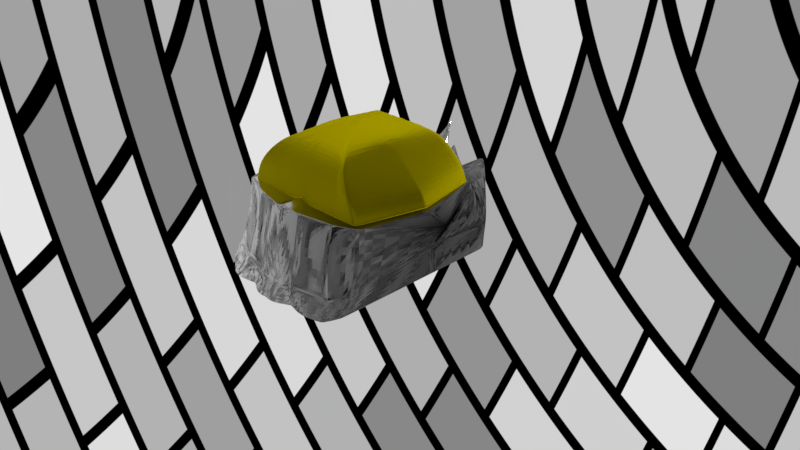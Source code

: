 # Source: warrior2.blend  (saved by Blender 2.79.0; exported with 4.5.12 LTS)
import bpy
from mathutils import Matrix  # noqa: F401  (used for matrix-valued properties, if any)

bpy.ops.wm.read_factory_settings(use_empty=True)
scene = bpy.context.scene
scene.name = 'Scene'

# ---- collections
col_collection_1 = bpy.data.collections.new('Collection 1'); scene.collection.children.link(col_collection_1)

# ---- materials (node trees are filled in below, after node groups)
mat_secondary = bpy.data.materials.new('Secondary')
mat_secondary.alpha_threshold = 0.0
mat_secondary.diffuse_color = (0.09084, 0.09084, 0.09084, 1.0)
mat_secondary.roughness = 0.5
mat_secondary.line_color = (0.0, 0.0, 0.0, 1.0)
mat_iron = bpy.data.materials.new('Iron')
mat_iron.alpha_threshold = 0.0
mat_iron.diffuse_color = (0.2604, 0.2841, 0.3108, 1.0)
mat_iron.roughness = 0.5

# ---- material node trees
mat_secondary.use_nodes = True; mat_secondary.node_tree.nodes.clear()
_N = mat_secondary.node_tree.nodes; _L = mat_secondary.node_tree.links
n0 = _N.new('ShaderNodeOutputMaterial'); n0.name = 'Material Output'; n0.location = (300, 300)
n1 = _N.new('ShaderNodeBsdfAnisotropic'); n1.name = 'Anisotropic BSDF'; n1.location = (100, 200)
n1.distribution = 'GGX'
n1.inputs[1].default_value = 0.4472
n1.inputs[2].default_value = 0.5
n2 = _N.new('ShaderNodeBsdfSheen'); n2.name = 'Velvet BSDF'; n2.location = (10, 300)
n2.distribution = 'ASHIKHMIN'
n2.inputs[0].default_value = (0.8, 0.6684, 0.0, 1.0)
n2.inputs[1].default_value = 1.0
_L.new(n1.outputs[0], n0.inputs[1])
_L.new(n2.outputs[0], n0.inputs[0])
n0.is_active_output = True
mat_iron.use_nodes = True; mat_iron.node_tree.nodes.clear()
_N = mat_iron.node_tree.nodes; _L = mat_iron.node_tree.links
n0 = _N.new('ShaderNodeOutputMaterial'); n0.name = 'Material Output'; n0.location = (300, 300)
n1 = _N.new('ShaderNodeBsdfAnisotropic'); n1.name = 'Anisotropic BSDF'; n1.location = (10, 300)
n1.distribution = 'GGX'
n1.inputs[1].default_value = 0.08944
n1.inputs[2].default_value = 0.5
n2 = _N.new('ShaderNodeTexGradient'); n2.name = 'Gradient Texture'; n2.location = (-180, 300)
_L.new(n1.outputs[0], n0.inputs[0])
_L.new(n2.outputs[0], n1.inputs[0])
n0.is_active_output = True

# ---- world
world_world = bpy.data.worlds.new('World'); scene.world = world_world
world_world.use_nodes = True; world_world.node_tree.nodes.clear()
_N = world_world.node_tree.nodes; _L = world_world.node_tree.links
n0 = _N.new('ShaderNodeOutputWorld'); n0.name = 'World Output'; n0.location = (300, 300)
n1 = _N.new('ShaderNodeBackground'); n1.name = 'Background'; n1.location = (10, 300)
n2 = _N.new('ShaderNodeTexBrick'); n2.name = 'Brick Texture'; n2.location = (-190, 300)
_L.new(n1.outputs[0], n0.inputs[0])
_L.new(n2.outputs[0], n1.inputs[0])
n0.is_active_output = True
world_world.color = (0.05088, 0.05088, 0.05088)
world_world.use_sun_shadow = False
world_world.sun_shadow_jitter_overblur = 0.0
world_world.cycles.sampling_method = 'MANUAL'

# ---- cameras
cam_camera = bpy.data.cameras.new('Camera')
cam_camera.clip_end = 100.0
cam_camera.lens = 35.0
cam_camera.sensor_width = 32.0
cam_camera.sensor_height = 18.0
cam_camera.ortho_scale = 7.314
cam_camera.dof.focus_distance = 0.0

# ---- lights
light_lamp = bpy.data.lights.new('Lamp', 'POINT')
light_lamp.transmission_factor = 0.0
light_lamp.cutoff_distance = 30.0
light_lamp.energy = 100.0
light_lamp.shadow_buffer_clip_start = 1.001
light_lamp.shadow_soft_size = 0.1
light_lamp.shadow_maximum_resolution = 0.006
light_lamp.use_absolute_resolution = True

# ---- meshes
me_cube_001 = bpy.data.meshes.new('Cube.001')
me_cube_001.from_pydata([(1.336, 0.2197, 0.3012), (1.336, 0.2197, -0.3634), (1.336, -0.29, 0.3012), (1.336, -0.29, -0.3634), (0.9981, -1.0, -0.8571), (0.8881, -1.0, 1.143), (0.9981, 1.0, -0.8571), (0.9201, 1.0, 1.143), (0.0, 1.0, -0.8571), (0.0, 1.0, 1.143), (0.0, -1.0, -0.8571), (0.0, -1.0, 1.143), (1.845, -0.29, -0.3634), (1.845, -0.29, 0.3012), (1.845, 0.2197, -0.3634), (1.845, 0.2197, 0.3012), (-1.755, 0.2738, 0.3012), (-1.585, 0.2738, 0.3012), (-1.585, 0.2738, -0.3634), (-1.755, 0.2738, -0.3634), (-0.9981, -1.0, -0.8571), (-0.8881, -1.0, 1.143), (-0.9981, 1.0, -0.8571), (-0.9201, 1.0, 1.143), (-1.925, -0.03515, 0.3012), (-1.415, -0.03515, -0.3634), (-1.415, -0.03515, 0.3012), (-1.925, -0.03515, -0.3634), (1.845, -0.03515, -0.3634), (1.336, -0.03515, 0.3012), (1.336, -0.03515, -0.3634), (1.845, -0.03515, 0.3012), (1.676, 0.2738, -0.3634), (1.506, 0.2738, -0.3634), (1.506, 0.2738, 0.3012), (1.676, 0.2738, 0.3012), (1.506, -0.3441, -0.3634), (1.676, -0.3441, -0.3634), (1.676, -0.3441, 0.3012), (1.506, -0.3441, 0.3012), (1.676, -0.03515, -0.3634), (1.506, -0.03515, -0.3634), (1.676, -0.03515, 0.3012), (1.506, -0.03515, 0.3012), (-1.925, 0.2197, 0.3012), (-1.925, 0.2197, -0.3634), (-1.925, -0.29, 0.3012), (-1.925, -0.29, -0.3634), (-1.415, -0.29, -0.3634), (-1.415, -0.29, 0.3012), (-1.415, 0.2197, -0.3634), (-1.415, 0.2197, 0.3012), (-1.585, -0.3441, -0.3634), (-1.755, -0.3441, -0.3634), (-1.755, -0.3441, 0.3012), (-1.585, -0.3441, 0.3012), (-1.755, -0.03515, -0.3634), (-1.585, -0.03515, -0.3634), (-1.755, -0.03515, 0.3012), (-1.585, -0.03515, 0.3012)], [], [(36, 39, 2, 3), (8, 9, 7, 6), (6, 7, 5, 4), (28, 31, 13, 12), (8, 6, 4, 10), (32, 35, 15, 14), (7, 9, 11, 5), (40, 28, 12, 37), (4, 5, 11, 10), (30, 29, 0, 1), (18, 19, 56, 57), (8, 22, 23, 9), (22, 20, 21, 23), (45, 44, 24, 27), (8, 10, 20, 22), (25, 26, 51, 50), (23, 21, 11, 9), (50, 18, 57, 25), (20, 10, 11, 21), (50, 51, 17, 18), (18, 17, 16, 19), (3, 2, 29, 30), (32, 14, 28, 40), (14, 15, 31, 28), (1, 33, 41, 30), (33, 32, 40, 41), (30, 41, 36, 3), (41, 40, 37, 36), (1, 0, 34, 33), (33, 34, 35, 32), (12, 13, 38, 37), (37, 38, 39, 36), (42, 38, 13, 31), (43, 34, 0, 29), (39, 43, 29, 2), (34, 43, 42, 35), (35, 42, 31, 15), (48, 49, 26, 25), (27, 24, 46, 47), (25, 57, 52, 48), (19, 16, 44, 45), (57, 56, 53, 52), (56, 27, 47, 53), (19, 45, 27, 56), (52, 55, 49, 48), (47, 46, 54, 53), (53, 54, 55, 52), (58, 54, 46, 24), (59, 55, 54, 58), (59, 17, 51, 26), (55, 59, 26, 49), (17, 59, 58, 16), (16, 58, 24, 44), (38, 42, 43, 39)])
me_cube_001.use_remesh_preserve_volume = False
me_cube_001.use_remesh_preserve_attributes = False
me_cube_001.use_mirror_vertex_groups = False
me_cube_001.update()
me_cube_003 = bpy.data.meshes.new('Cube.003')
me_cube_003.from_pydata([(0.9819, 1.169, -5.309), (1.014, -1.002, -5.066), (0.9132, 0.8951, 0.6337), (0.8689, -0.8906, 0.5762), (0.8523, 0.8574, 0.6337), (0.8523, -0.847, 0.6337), (0.805, -0.8284, 1.722), (0.6971, -0.786, 2.754), (0.5569, -0.7332, 3.836), (0.3887, -0.5932, 4.598), (0.805, 0.8549, 1.722), (0.6971, 0.8472, 2.754), (0.5569, 0.7674, 3.836), (0.449, 0.6068, 4.5), (0.7237, 1.352, -5.691), (0.5759, 1.403, -5.691), (0.4625, -1.012, -1.198), (0.3027, -1.02, -1.247), (0.5238, 1.032, 0.6337), (0.3335, 1.067, 0.6337), (0.5954, -1.069, 0.6337), (0.4544, -1.145, 0.6337), (0.4464, 0.8574, 0.6337), (0.2842, 0.8574, 0.6337), (0.4464, -0.847, 0.6337), (0.2842, -0.847, 0.6337), (0.2807, 0.8468, 1.881), (0.4409, 0.8468, 1.881), (0.2723, 0.8217, 2.712), (0.4278, 0.8217, 2.712), (0.2502, 0.7555, 3.795), (0.3931, 0.7555, 3.795), (0.2001, 0.6052, 4.625), (0.3144, 0.6052, 4.625), (0.4409, -0.8365, 1.881), (0.2807, -0.8365, 1.881), (0.3997, -0.8114, 2.712), (0.2723, -0.8114, 2.712), (0.3321, -0.7451, 3.778), (0.2502, -0.7451, 3.795), (0.2512, -0.5948, 4.625), (0.2001, -0.5948, 4.625), (1.165, 0.00684, -4.26), (1.403, 0.06968, 0.2132), (1.027, 0.005168, 0.6337), (0.9587, 0.01328, 1.722), (0.8028, 0.03061, 2.754), (0.6001, 0.01713, 3.836), (0.4764, 0.009119, 4.678), (0.5312, -0.0132, -3.805), (0.1947, -0.02617, -4.172), (0.1107, -0.8318, 0.9174), (0.1038, 0.8574, 0.6337), (0.1574, -1.181, 0.2839), (0.1218, 1.114, 0.6337), (0.09345, -1.01, -4.282), (0.1404, 1.459, -5.691), (0.07108, -0.006272, -5.578), (0.07307, -0.5948, 4.625), (0.09136, -0.7451, 3.795), (0.09943, -0.8114, 2.712), (0.1025, -0.8365, 1.881), (0.07307, 0.6052, 4.625), (0.09136, 0.7555, 3.795), (0.09943, 0.8217, 2.712), (0.1025, 0.8468, 1.881), (0.9679, 1.037, -3.984), (1.103, -0.92, -2.264), (0.6151, 1.2, -4.539), (0.431, 1.239, -4.544), (0.4625, -1.411, 1.154), (0.2211, -0.984, -0.4583), (1.152, 0.04353, -2.125), (0.1373, 1.291, -4.554), (0.1015, -1.054, -3.682), (0.1916, 0.8468, 1.881), (0.1859, 0.8217, 2.712), (0.1708, 0.7555, 3.795), (0.1366, 0.6052, 4.625), (0.2039, -0.889, 0.926), (0.1859, -0.8114, 2.712), (0.1916, -0.8365, 1.881), (0.194, 0.8574, 0.6337), (0.2922, -1.201, 2.009), (0.2276, 1.091, 0.6337), (0.1807, -1.031, -2.223), (0.3302, 1.343, -5.691), (0.1329, -0.01622, -4.875), (0.1366, -0.5948, 4.625), (0.1708, -0.7451, 3.795), (0.1493, -1.061, -1.673), (0.2751, 1.278, -4.565), (0.8612, -0.8704, 0.6392), (0.8849, 0.8776, 0.6374), (0.4879, 0.9508, 0.6374), (0.3106, 0.9698, 0.6374), (0.3753, -1.006, 0.6374), (0.5262, -0.9659, 0.6374), (1.12, 0.03972, 0.6374), (0.1134, 0.9948, 0.6374), (0.212, 0.9823, 0.6374), (0.2487, -1.025, 0.6105), (0.9405, 0.9241, -1.734), (0.9477, -0.9053, -0.6894), (0.5334, 1.153, -1.997), (0.3373, 1.2, -2.012), (0.1447, 1.223, -1.984), (0.529, -1.006, 0.1954), (0.3377, -1.064, 0.08769), (1.237, 0.04887, -1.152), (0.1295, -1.118, -1.699), (0.2412, 1.193, -1.976), (0.2207, -1.131, 0.1682), (-0.9819, 1.169, -5.309), (-1.014, -1.002, -5.066), (-0.9132, 0.8951, 0.6337), (-0.8689, -0.8906, 0.5762), (-0.8523, 0.8574, 0.6337), (-0.8523, -0.847, 0.6337), (-0.001608, 0.007983, 5.399), (-0.805, -0.8284, 1.722), (-0.6971, -0.786, 2.754), (-0.5569, -0.7332, 3.836), (-0.3887, -0.5932, 4.598), (-0.805, 0.8549, 1.722), (-0.6971, 0.8472, 2.754), (-0.5569, 0.7674, 3.836), (-0.449, 0.6068, 4.5), (-0.8347, 1.313, -5.691), (-0.5759, 1.403, -5.691), (-0.5825, -1.007, -1.16), (-0.3027, -1.02, -1.247), (-0.6668, 1.005, 0.6337), (-0.3335, 1.067, 0.6337), (-0.7013, -1.012, 0.6337), (-0.4544, -1.145, 0.6337), (-0.5683, 0.8574, 0.6337), (-0.2842, 0.8574, 0.6337), (-0.5683, -0.847, 0.6337), (-0.2842, -0.847, 0.6337), (-0.2807, 0.8468, 1.881), (-0.5612, 0.8468, 1.881), (-0.2723, 0.8217, 2.712), (-0.5445, 0.8217, 2.712), (-0.2502, 0.7555, 3.795), (-0.5003, 0.7555, 3.795), (-0.2001, 0.6052, 4.625), (-0.4001, 0.6052, 4.625), (-0.5612, -0.8365, 1.881), (-0.2807, -0.8365, 1.881), (-0.4953, -0.8114, 2.712), (-0.2723, -0.8114, 2.712), (-0.3935, -0.7451, 3.765), (-0.2502, -0.7451, 3.795), (-0.2895, -0.5948, 4.625), (-0.2001, -0.5948, 4.625), (-1.165, 0.00684, -4.26), (-1.403, 0.06968, 0.2132), (-1.027, 0.005168, 0.6337), (-0.9587, 0.01328, 1.722), (-0.8028, 0.03061, 2.754), (-0.6001, 0.01713, 3.836), (-0.4764, 0.009119, 4.678), (-0.7839, -0.003468, -3.529), (-0.1947, -0.02617, -4.172), (-0.09428, -0.8359, 0.897), (-0.1038, 0.8574, 0.6337), (0.0, 1.439, -5.691), (0.0, -1.147, -6.605), (0.0, 1.141, 0.9448), (0.0, -1.458, 3.045), (0.0, 0.8574, 0.9448), (0.0, -0.847, 0.9448), (-0.1574, -1.181, 0.2839), (-0.1218, 1.114, 0.6337), (-0.09345, -1.01, -4.282), (-0.1404, 1.459, -5.691), (0.0, 0.8468, 1.881), (0.0, 0.8217, 2.712), (0.0, 0.7555, 3.795), (0.0, 0.6052, 4.625), (0.0, -0.8365, 1.881), (0.0, -0.8114, 2.712), (0.0, -0.7451, 3.795), (-0.07108, -0.006272, -5.578), (0.0, -0.5948, 4.625), (-0.07307, -0.5948, 4.625), (-0.09136, -0.7451, 3.795), (-0.09943, -0.8114, 2.712), (-0.1025, -0.8365, 1.881), (-0.07307, 0.6052, 4.625), (-0.09136, 0.7555, 3.795), (-0.09943, 0.8217, 2.712), (-0.1025, 0.8468, 1.881), (0.0, 0.005169, -6.387), (-0.9679, 1.037, -3.984), (-1.103, -0.92, -2.264), (-0.7534, 1.171, -4.534), (-0.431, 1.239, -4.544), (0.0, 1.282, -4.512), (-0.6438, -1.38, 1.316), (-0.2211, -0.984, -0.4583), (0.0, -1.163, -4.505), (-1.152, 0.04353, -2.125), (-0.1373, 1.291, -4.554), (-0.1015, -1.054, -3.682), (-0.1916, 0.8468, 1.881), (-0.1859, 0.8217, 2.712), (-0.1708, 0.7555, 3.795), (-0.1366, 0.6052, 4.625), (-0.1978, -0.889, 0.9358), (-0.1859, -0.8114, 2.712), (-0.1916, -0.8365, 1.881), (-0.194, 0.8574, 0.6337), (-0.2922, -1.201, 2.009), (-0.2276, 1.091, 0.6337), (-0.1807, -1.031, -2.223), (-0.3302, 1.343, -5.691), (-0.1329, -0.01622, -4.875), (-0.1366, -0.5948, 4.625), (-0.1708, -0.7451, 3.795), (-0.1493, -1.061, -1.673), (-0.2751, 1.278, -4.565), (-0.8612, -0.8704, 0.6392), (-0.8849, 0.8776, 0.6374), (-0.621, 0.9365, 0.6374), (-0.3106, 0.9698, 0.6374), (0.0, 1.009, 0.9484), (0.0, -1.082, 0.6393), (-0.3753, -1.006, 0.6374), (-0.6395, -0.9354, 0.6374), (-1.12, 0.03972, 0.6374), (-0.1134, 0.9948, 0.6374), (-0.1359, -1.075, 0.6009), (-0.212, 0.9823, 0.6374), (-0.2487, -1.025, 0.6105), (-0.9405, 0.9241, -1.734), (-0.9477, -0.9053, -0.6894), (-0.6806, 1.117, -1.986), (-0.3373, 1.2, -2.012), (0.0, 1.249, -1.984), (-0.1447, 1.223, -1.984), (-0.6726, -0.9623, 0.2763), (-0.3377, -1.064, 0.08769), (0.0, -1.133, -1.722), (-1.237, 0.04887, -1.152), (-0.1295, -1.118, -1.699), (-0.2412, 1.193, -1.976), (-0.2207, -1.131, 0.1682), (0.8676, -0.8871, 0.5871), (0.9083, 0.892, 0.6344), (0.5176, 1.018, 0.6344), (0.3295, 1.05, 0.6344), (0.0, 1.118, 0.9454), (0.0, -1.392, 2.626), (0.4406, -1.12, 0.6344), (0.5834, -1.051, 0.6344), (1.354, 0.06447, 0.287), (0.1203, 1.093, 0.6344), (0.1532, -1.157, 0.349), (0.2249, 1.072, 0.6344), (0.2846, -1.17, 1.766), (-0.8676, -0.8871, 0.5871), (-0.9083, 0.892, 0.6344), (-0.6588, 0.9932, 0.6344), (-0.3295, 1.05, 0.6344), (-0.4406, -1.12, 0.6344), (-0.6906, -0.9988, 0.6344), (-1.354, 0.06447, 0.287), (-0.1203, 1.093, 0.6344), (-0.1532, -1.157, 0.349), (-0.2249, 1.072, 0.6344), (-0.2846, -1.17, 1.766), (1.156, -0.04969, -4.305), (1.373, 0.01586, 0.2335), (1.017, -0.0426, 0.6337), (0.95, -0.0339, 1.722), (0.7969, -0.01516, 2.754), (0.5977, -0.02492, 3.836), (0.4715, -0.02464, 4.673), (0.5274, -0.06829, -3.659), (0.2007, -0.08094, -4.008), (0.0, -0.05943, -6.399), (0.07233, -0.06255, -5.505), (1.15, -0.01048, -2.133), (0.1356, -0.0731, -4.726), (1.106, -0.01129, 0.6375), (1.22, -0.004611, -1.126), (-1.156, -0.04969, -4.305), (-1.373, 0.01586, 0.2335), (-1.017, -0.0426, 0.6337), (-0.95, -0.0339, 1.722), (-0.7969, -0.01516, 2.754), (-0.5977, -0.02492, 3.836), (-0.4715, -0.02464, 4.673), (-0.7726, -0.05879, -3.396), (-0.2007, -0.08094, -4.008), (-0.07233, -0.06255, -5.505), (-1.15, -0.01048, -2.133), (-0.1356, -0.0731, -4.726), (-1.106, -0.01129, 0.6375), (-1.22, -0.004611, -1.126), (-1.326, 0.01114, 0.3038), (1.326, 0.01114, 0.3038), (0.5417, 0.0612, -3.908), (0.2155, 0.05175, -4.255), (0.0, 0.08335, -6.349), (1.155, 0.07018, -4.317), (1.376, 0.1147, 0.2361), (1.017, 0.05163, 0.6337), (0.9503, 0.05916, 1.722), (0.797, 0.07512, 2.754), (0.5978, 0.05803, 3.836), (0.4749, 0.0417, 4.668), (0.07485, 0.07361, -5.584), (1.142, 0.0977, -2.227), (0.1436, 0.05785, -4.92), (1.107, 0.0854, 0.6374), (1.22, 0.09658, -1.184), (-0.7867, 0.0683, -3.647), (-0.2155, 0.05175, -4.255), (-1.155, 0.07018, -4.317), (-1.376, 0.1147, 0.2361), (-1.017, 0.05163, 0.6337), (-0.9503, 0.05916, 1.722), (-0.797, 0.07512, 2.754), (-0.5978, 0.05803, 3.836), (-0.4749, 0.0417, 4.668), (-0.07485, 0.07361, -5.584), (-1.142, 0.0977, -2.227), (-0.1436, 0.05785, -4.92), (-1.107, 0.0854, 0.6374), (-1.22, 0.09658, -1.184), (-1.329, 0.1096, 0.3059), (1.329, 0.1096, 0.3059), (0.8523, -0.847, 0.6337), (0.8523, 0.8574, 0.6337), (0.0, -0.847, 0.9448), (0.2842, -0.847, 0.6337), (0.4464, -0.847, 0.6337), (0.4464, 0.8574, 0.6337), (0.2842, 0.8574, 0.6337), (0.0, 0.8574, 0.9448), (1.027, 0.005168, 0.6337), (0.08381, -0.8658, 0.9088), (0.1038, 0.8574, 0.6337), (0.194, 0.8574, 0.6337), (0.1835, -0.889, 0.9456), (-0.8523, -0.847, 0.6337), (-0.8523, 0.8574, 0.6337), (-0.2842, -0.847, 0.6337), (-0.5683, -0.847, 0.6337), (-0.5683, 0.8574, 0.6337), (-0.2842, 0.8574, 0.6337), (-1.027, 0.005168, 0.6337), (-0.07015, -0.865, 0.9057), (-0.1038, 0.8574, 0.6337), (-0.194, 0.8574, 0.6337), (-0.1857, -0.889, 0.926), (-1.017, -0.0426, 0.6337), (1.017, -0.0426, 0.6337), (-1.017, 0.05163, 0.6337), (1.017, 0.05163, 0.6337), (-0.01067, 1.441, -5.691), (-0.007102, -1.137, -6.428), (-0.009253, 1.139, 0.9448), (-0.01196, -1.437, 2.835), (-0.007886, 0.8574, 0.9448), (-0.008053, -0.8494, 0.9182), (-0.007789, -0.8365, 1.881), (-0.007556, -0.8114, 2.712), (-0.006943, -0.7451, 3.795), (-0.005553, -0.5948, 4.625), (-0.005402, 0.004299, -6.325), (-0.005553, 0.6052, 4.625), (-0.006943, 0.7555, 3.795), (-0.007556, 0.8217, 2.712), (-0.007789, 0.8468, 1.881), (-0.007715, -1.155, -4.442), (-0.01043, 1.283, -4.515), (-0.01015, -1.079, 0.6408), (-0.008618, 1.008, 0.9484), (-0.011, 1.247, -1.984), (-0.009839, -1.132, -1.72), (-0.009143, 1.116, 0.9454), (-0.01165, -1.374, 2.453), (-0.005497, -0.05966, -6.331), (-0.005689, 0.08261, -6.291), (-0.008053, -0.8494, 0.9182), (-0.007886, 0.8574, 0.9448), (0.006194, 1.44, -5.691), (0.004123, -1.141, -6.503), (0.005371, 1.14, 0.9448), (0.006944, -1.445, 2.923), (0.004578, 0.8574, 0.9448), (0.004675, -0.8484, 0.9293), (0.004521, -0.8365, 1.881), (0.004386, -0.8114, 2.712), (0.004031, -0.7451, 3.795), (0.003224, -0.5948, 4.625), (0.003136, 0.004664, -6.351), (0.003224, 0.6052, 4.625), (0.004031, 0.7555, 3.795), (0.004386, 0.8217, 2.712), (0.004521, 0.8468, 1.881), (0.004478, -1.158, -4.469), (0.006057, 1.282, -4.513), (0.00589, -1.08, 0.6402), (0.005003, 1.009, 0.9484), (0.006386, 1.248, -1.984), (0.005711, -1.132, -1.721), (0.005307, 1.117, 0.9454), (0.006761, -1.382, 2.526), (0.003191, -0.05956, -6.36), (0.003302, 0.08292, -6.315), (0.004675, -0.8484, 0.9293), (0.004578, 0.8574, 0.9448), (0.9147, 0.8967, 0.5037), (0.8733, -0.8914, 0.5067), (0.5244, 1.038, 0.4893), (0.3337, 1.075, 0.4885), (0.123, 1.12, 0.49), (0.2284, 1.096, 0.4905), (0.5918, -1.065, 0.6097), (0.448, -1.14, 0.6037), (0.0, -1.44, 2.783), (1.394, 0.06854, 0.1382), (0.1559, -1.178, 0.175), (0.2883, -1.197, 1.908), (-0.9147, 0.8967, 0.5037), (-0.8733, -0.8914, 0.5067), (-0.6676, 1.011, 0.4899), (-0.3337, 1.075, 0.4885), (-0.123, 1.12, 0.49), (-0.2284, 1.096, 0.4905), (-0.6998, -1.009, 0.6141), (-0.448, -1.14, 0.6037), (-1.394, 0.06854, 0.1382), (-0.1559, -1.178, 0.175), (-0.2883, -1.197, 1.908), (-1.365, 0.01474, 0.1589), (1.365, 0.01474, 0.1589), (-1.368, 0.1137, 0.1581), (1.368, 0.1137, 0.1581), (-0.009349, 1.145, 0.49), (-0.01185, -1.42, 2.585), (0.005427, 1.146, 0.49), (0.006877, -1.428, 2.668), (0.4625, -1.011, -1.172), (0.3005, -1.019, -1.226), (0.0, -1.164, -6.548), (1.164, -0.008401, -4.203), (0.09367, -1.028, -4.266), (0.9815, 1.149, -5.273), (1.016, -1.016, -4.99), (0.7208, 1.331, -5.66), (0.572, 1.382, -5.66), (0.0, 1.419, -5.66), (0.1403, 1.438, -5.661), (0.1798, -1.048, -2.208), (0.3287, 1.325, -5.661), (-0.5841, -1.005, -1.131), (-0.3005, -1.019, -1.226), (-1.164, -0.008401, -4.203), (-0.09367, -1.028, -4.266), (-0.9815, 1.149, -5.273), (-1.016, -1.016, -4.99), (-0.8325, 1.293, -5.66), (-0.572, 1.382, -5.66), (-0.1403, 1.438, -5.661), (-0.1798, -1.048, -2.208), (-0.3287, 1.325, -5.661), (-1.156, -0.06487, -4.247), (1.156, -0.06487, -4.247), (-1.154, 0.05469, -4.261), (1.154, 0.05469, -4.261), (-0.007119, -1.154, -6.375), (-0.01066, 1.42, -5.66), (0.004133, -1.158, -6.448), (0.006191, 1.42, -5.66), (1.023, -0.943, -5.019), (0.9001, -0.8346, 0.555), (0.8625, -0.7973, 0.6337), (0.814, -0.7793, 1.722), (0.7033, -0.7383, 2.754), (0.5594, -0.6894, 3.836), (0.3938, -0.5581, 4.602), (0.7125, 1.272, -5.581), (0.5537, 1.32, -5.603), (0.0, 1.356, -5.732), (0.1364, 1.374, -5.685), (1.106, -0.8638, -2.256), (0.3187, 1.263, -5.644), (0.8763, -0.8173, 0.6391), (0.9645, -0.8497, -0.7163), (-1.023, -0.943, -5.019), (-0.9001, -0.8346, 0.555), (-0.8625, -0.7973, 0.6337), (-0.814, -0.7793, 1.722), (-0.7033, -0.7383, 2.754), (-0.5594, -0.6894, 3.836), (-0.3938, -0.5581, 4.602), (-0.8317, 1.236, -5.565), (-0.5537, 1.32, -5.603), (-0.1364, 1.374, -5.685), (-1.106, -0.8638, -2.256), (-0.3187, 1.263, -5.644), (-0.8763, -0.8173, 0.6391), (-0.9645, -0.8497, -0.7163), (-0.9343, 0.8437, 0.6141), (0.8959, -0.8316, 0.5696), (0.4665, -0.9387, -1.35), (0.2964, -0.9464, -1.418), (0.0, -1.08, -6.592), (0.09215, -0.9517, -4.358), (0.1779, -0.9719, -2.378), (-0.5942, -0.933, -1.298), (-0.2964, -0.9464, -1.418), (-0.09215, -0.9517, -4.358), (-0.1779, -0.9719, -2.378), (-0.8959, -0.8316, 0.5696), (0.9925, 1.101, -5.247), (0.9418, 0.8469, 0.6092), (0.8625, 0.8076, 0.6337), (0.814, 0.8058, 1.722), (0.7033, 0.7995, 2.754), (0.5594, 0.7236, 3.836), (0.4506, 0.5719, 4.51), (0.9786, 0.9792, -3.875), (0.8987, 0.8286, 0.6374), (0.9578, 0.873, -1.7), (-0.9925, 1.101, -5.247), (-0.9418, 0.8469, 0.6092), (-0.8625, 0.8076, 0.6337), (-0.814, 0.8058, 1.722), (-0.7033, 0.7995, 2.754), (-0.5594, 0.7236, 3.836), (-0.4506, 0.5719, 4.51), (-0.9786, 0.9792, -3.875), (-0.8987, 0.8286, 0.6374), (-0.9578, 0.873, -1.7), (0.9343, 0.8437, 0.6141), (0.8625, -0.7973, 0.6337), (-0.8625, -0.7973, 0.6337), (-0.8625, 0.8076, 0.6337), (0.8625, 0.8076, 0.6337), (-0.01036, 1.357, -5.728), (-0.007003, -1.07, -6.422), (0.006016, 1.356, -5.73), (0.004065, -1.074, -6.494), (0.9427, 0.8483, 0.4824), (-0.9427, 0.8483, 0.4824), (-0.9036, -0.8354, 0.4852), (0.9036, -0.8354, 0.4852), (0.9922, 1.081, -5.21), (-0.9922, 1.081, -5.21), (-1.025, -0.9571, -4.944), (1.025, -0.9571, -4.944), (0.7944, 0.8547, 1.726), (0.6893, 0.8464, 2.753), (0.5521, 0.7671, 3.835), (0.4451, 0.6067, 4.503), (0.9743, 1.174, -5.32), (0.9978, -1.002, -4.953), (0.9019, 0.899, 0.6337), (0.861, -0.8958, 0.5778), (0.8405, 0.8574, 0.6337), (0.8405, -0.847, 0.6337), (0.7944, -0.8286, 1.726), (0.6885, -0.7867, 2.753), (0.5503, -0.7335, 3.834), (0.3847, -0.5933, 4.599), (1.146, 0.006257, -4.247), (1.085, -0.9207, -2.205), (0.9576, 1.042, -4.0), (0.8734, 0.8797, 0.6374), (0.8515, -0.8731, 0.6391), (0.9287, 0.9308, -1.742), (0.9355, -0.9082, -0.6636), (0.8593, -0.8919, 0.5885), (0.8969, 0.8957, 0.6344), (1.138, -0.05023, -4.287), (1.137, 0.06992, -4.305), (0.8405, 0.8574, 0.6337), (0.8405, -0.847, 0.6337), (0.9034, 0.9008, 0.5033), (0.8651, -0.8965, 0.5097), (1.0, -1.016, -4.879), (0.9739, 1.154, -5.284), (0.9844, 1.106, -5.257), (1.006, -0.9429, -4.912), (0.7023, 1.359, -5.691), (0.4393, -1.013, -1.205), (0.4962, 1.037, 0.6337), (0.575, -1.08, 0.6337), (0.4229, 0.8574, 0.6337), (0.4229, -0.847, 0.6337), (0.4177, 0.8468, 1.881), (0.4052, 0.8217, 2.712), (0.3723, 0.7555, 3.795), (0.2978, 0.6052, 4.625), (0.4177, -0.8365, 1.881), (0.3812, -0.8114, 2.712), (0.3202, -0.7451, 3.78), (0.2438, -0.5948, 4.625), (0.4824, -0.01508, -3.858), (0.4275, -1.417, 1.123), (0.5884, 1.205, -4.539), (0.5043, -0.9717, 0.6374), (0.4622, 0.9536, 0.6374), (0.505, 1.16, -1.999), (0.5012, -1.014, 0.1798), (0.4903, 1.022, 0.6344), (0.5627, -1.061, 0.6344), (0.48, -0.07012, -3.709), (0.4944, 0.05983, -3.958), (0.4229, 0.8574, 0.6337), (0.4229, -0.847, 0.6337), (0.4967, 1.044, 0.4892), (0.5709, -1.076, 0.6088), (0.439, -1.012, -1.18), (0.6992, 1.339, -5.66), (0.6894, 1.279, -5.584), (0.4418, -0.9399, -1.359), (0.1942, -0.8886, 0.9352), (0.1832, -0.8114, 2.712), (0.1888, -0.8365, 1.881), (0.1912, 0.8574, 0.6337), (0.288, -1.2, 1.955), (0.2243, 1.091, 0.6337), (0.178, -1.03, -2.287), (0.3243, 1.346, -5.691), (0.1309, -0.01591, -4.897), (0.1346, -0.5948, 4.625), (0.1683, -0.7451, 3.795), (0.1478, -1.061, -1.735), (0.2708, 1.279, -4.564), (0.1888, 0.8468, 1.881), (0.1832, 0.8217, 2.712), (0.1683, 0.7555, 3.795), (0.1346, 0.6052, 4.625), (0.2451, -1.025, 0.612), (0.2089, 0.9827, 0.6374), (0.2382, 1.194, -1.976), (0.2179, -1.13, 0.11), (0.2216, 1.073, 0.6344), (0.2805, -1.17, 1.722), (0.1336, -0.07277, -4.751), (0.1415, 0.05834, -4.94), (0.2116, -0.8886, 0.9352), (0.1912, 0.8574, 0.6337), (0.2251, 1.097, 0.4905), (0.2841, -1.197, 1.854), (0.1771, -1.048, -2.273), (0.3228, 1.328, -5.661), (0.313, 1.267, -5.645), (0.1752, -0.9713, -2.44), (-0.1988, 0.8468, 1.881), (-0.1929, 0.8217, 2.712), (-0.1772, 0.7555, 3.795), (-0.1417, 0.6052, 4.625), (-0.2063, -0.8856, 0.9429), (-0.1929, -0.8114, 2.712), (-0.1988, -0.8365, 1.881), (-0.2013, 0.8574, 0.6337), (-0.3053, -1.197, 1.898), (-0.2362, 1.089, 0.6337), (-0.1905, -1.029, -2.144), (-0.3501, 1.347, -5.691), (-0.1379, -0.01702, -4.818), (-0.1417, -0.5948, 4.625), (-0.1772, -0.7451, 3.795), (-0.1551, -1.055, -1.575), (-0.2877, 1.275, -4.563), (-0.22, 0.9813, 0.6374), (-0.259, -1.023, 0.6127), (-0.2302, -1.126, 0.1617), (-0.2489, 1.193, -1.979), (-0.2972, -1.166, 1.674), (-0.2333, 1.07, 0.6344), (-0.1408, -0.07374, -4.668), (-0.1494, 0.05736, -4.866), (-0.2013, 0.8574, 0.6337), (-0.2153, -0.8856, 0.9429), (-0.2369, 1.095, 0.4903), (-0.3012, -1.193, 1.803), (-0.3484, 1.329, -5.661), (-0.1896, -1.046, -2.129), (-0.3377, 1.268, -5.64), (-0.1875, -0.9699, -2.3), (-0.8156, 1.32, -5.691), (-0.5618, -1.008, -1.166), (-0.6422, 1.01, 0.6337), (-0.6831, -1.022, 0.6337), (-0.5473, 0.8574, 0.6337), (-0.5473, -0.847, 0.6337), (-0.5405, 0.8468, 1.881), (-0.5244, 0.8217, 2.712), (-0.4819, 0.7555, 3.795), (-0.3854, 0.6052, 4.625), (-0.5405, -0.8365, 1.881), (-0.4788, -0.8114, 2.712), (-0.3829, -0.7451, 3.767), (-0.2829, -0.5948, 4.625), (-0.7404, -0.005143, -3.576), (-0.6126, -1.385, 1.288), (-0.7296, 1.176, -4.535), (-0.62, -0.9407, 0.6374), (-0.5981, 0.939, 0.6374), (-0.6553, 1.123, -1.988), (-0.6478, -0.9698, 0.2624), (-0.6345, 0.9974, 0.6344), (-0.6721, -1.008, 0.6344), (-0.7304, -0.06043, -3.441), (-0.7445, 0.06707, -3.692), (-0.5473, 0.8574, 0.6337), (-0.5473, -0.847, 0.6337), (-0.6429, 1.016, 0.4898), (-0.6812, -1.019, 0.6133), (-0.5632, -1.006, -1.138), (-0.8132, 1.316, -5.66), (-0.8112, 1.242, -5.568), (-0.5722, -0.934, -1.307), (0.9687, 1.044, -4.063), (1.098, -0.9259, -2.43), (0.6216, 1.208, -4.607), (0.4396, 1.247, -4.612), (0.0, 1.29, -4.582), (0.1375, 1.3, -4.621), (0.2783, 1.281, -4.632), (-0.9687, 1.044, -4.063), (-1.098, -0.9259, -2.43), (-0.7582, 1.178, -4.603), (-0.4396, 1.247, -4.612), (-0.1375, 1.3, -4.621), (-0.2783, 1.281, -4.632), (-1.15, -0.0138, -2.262), (-1.143, 0.09507, -2.351), (-0.007678, -1.155, -4.56), (0.006065, 1.291, -4.583), (0.4625, -1.386, 1.012), (0.2259, -0.9861, -0.5052), (0.0, -1.163, -4.63), (1.153, 0.04036, -2.252), (0.101, -1.052, -3.718), (0.1512, -1.06, -1.705), (-0.6401, -1.357, 1.167), (-0.2259, -0.9861, -0.5052), (-1.153, 0.04036, -2.252), (-0.101, -1.052, -3.718), (-0.1512, -1.06, -1.705), (1.15, -0.0138, -2.262), (1.143, 0.09507, -2.351), (-0.01045, 1.291, -4.585), (0.004457, -1.158, -4.589), (0.9795, 0.9854, -3.957), (-0.9795, 0.9854, -3.957), (-1.101, -0.8695, -2.42), (1.101, -0.8695, -2.42), (0.9586, 1.049, -4.078), (1.079, -0.9265, -2.368), (0.5952, 1.214, -4.608), (0.4282, -1.392, 0.9825), (0.274, 1.282, -4.631), (0.1496, -1.06, -1.768), (-0.2914, 1.278, -4.63), (-0.1572, -1.054, -1.608), (-0.7347, 1.184, -4.604), (-0.6096, -1.362, 1.14)], [], [(40, 571, 9, 119), (119, 527, 13), (545, 336, 10, 524), (524, 10, 11, 525), (525, 11, 12, 526), (526, 12, 13, 527), (584, 335, 6, 568), (568, 6, 7, 569), (569, 7, 8, 570), (570, 8, 9, 571), (89, 39, 41, 88), (603, 38, 40, 604), (80, 37, 39, 89), (602, 36, 38, 603), (81, 35, 37, 80), (601, 34, 36, 602), (347, 338, 35, 81), (617, 339, 34, 601), (560, 31, 33, 561), (599, 30, 32, 600), (402, 179, 180, 401), (559, 29, 31, 560), (598, 28, 30, 599), (403, 178, 179, 402), (558, 27, 29, 559), (597, 26, 28, 598), (404, 177, 178, 403), (583, 340, 27, 558), (616, 341, 26, 597), (416, 342, 177, 404), (13, 561, 33, 119), (33, 600, 32, 119), (62, 401, 180, 119), (88, 41, 119), (41, 604, 40, 119), (278, 47, 48, 279), (277, 46, 47, 278), (276, 45, 46, 277), (360, 343, 45, 276), (486, 279, 48, 119), (185, 399, 58, 119), (398, 59, 58, 399), (397, 60, 59, 398), (396, 61, 60, 397), (415, 344, 61, 396), (639, 63, 62, 640), (638, 64, 63, 639), (637, 65, 64, 638), (650, 345, 65, 637), (78, 640, 62, 119), (32, 78, 119), (341, 346, 75, 26), (26, 75, 76, 28), (28, 76, 77, 30), (30, 77, 78, 32), (58, 633, 88, 119), (649, 347, 81, 626), (626, 81, 80, 625), (625, 80, 89, 634), (634, 89, 88, 633), (154, 119, 123), (119, 127, 537), (544, 534, 124, 349), (534, 535, 125, 124), (535, 536, 126, 125), (536, 537, 127, 126), (351, 148, 120, 348), (148, 150, 121, 120), (150, 152, 122, 121), (152, 154, 123, 122), (671, 670, 155, 153), (702, 703, 154, 152), (662, 671, 153, 151), (701, 702, 152, 150), (663, 662, 151, 149), (700, 701, 150, 148), (683, 663, 149, 350), (716, 700, 148, 351), (126, 127, 147, 145), (698, 699, 146, 144), (375, 374, 180, 179), (125, 126, 145, 143), (697, 698, 144, 142), (376, 375, 179, 178), (124, 125, 143, 141), (696, 697, 142, 140), (377, 376, 178, 177), (349, 124, 141, 352), (715, 696, 140, 353), (389, 377, 177, 342), (127, 119, 147), (147, 119, 146, 699), (190, 119, 180, 374), (219, 119, 155, 670), (155, 119, 154, 703), (293, 294, 162, 161), (292, 293, 161, 160), (291, 292, 160, 159), (359, 291, 159, 354), (501, 119, 162, 294), (185, 119, 186, 372), (371, 372, 186, 187), (370, 371, 187, 188), (369, 370, 188, 189), (388, 369, 189, 355), (208, 209, 190, 191), (207, 208, 191, 192), (206, 207, 192, 193), (357, 206, 193, 356), (209, 119, 190), (146, 119, 209, 660), (682, 657, 206, 357), (657, 658, 207, 206), (658, 659, 208, 207), (659, 660, 209, 208), (186, 119, 219), (355, 189, 212, 358), (189, 188, 211, 212), (188, 187, 220, 211), (187, 186, 219, 220), (240, 169, 199), (576, 92, 5, 567), (553, 481, 3, 418), (529, 93, 4, 523), (575, 94, 22, 566), (609, 95, 23, 595), (408, 227, 171, 394), (588, 562, 14, 455), (621, 591, 15, 456), (479, 390, 167, 457), (586, 565, 20, 423), (619, 594, 21, 424), (447, 393, 170, 425), (101, 96, 25, 79), (608, 97, 24, 596), (590, 563, 16, 511), (623, 592, 17, 512), (549, 391, 168, 513), (414, 400, 194, 306), (615, 605, 50, 305), (582, 572, 49, 304), (286, 98, 44, 275), (443, 308, 43, 426), (654, 631, 56, 458), (652, 628, 53, 427), (656, 630, 55, 514), (648, 632, 57, 314), (642, 99, 52, 627), (764, 635, 74, 744), (643, 636, 73, 106), (752, 315, 72, 743), (754, 405, 202, 742), (762, 606, 71, 741), (760, 573, 70, 740), (409, 406, 199, 240), (610, 607, 69, 105), (577, 574, 68, 104), (758, 491, 67, 724), (105, 69, 91, 111), (741, 71, 90, 745), (95, 100, 82, 23), (305, 50, 87, 316), (512, 17, 85, 515), (424, 21, 83, 428), (456, 15, 86, 460), (641, 101, 79, 624), (646, 261, 101, 641), (252, 260, 100, 95), (645, 258, 99, 642), (259, 646, 641, 624, 51, 395, 407, 412), (303, 257, 98, 286), (613, 256, 97, 608), (261, 255, 96, 101), (411, 253, 227, 408), (612, 252, 95, 609), (580, 251, 94, 575), (541, 250, 93, 529), (579, 249, 92, 576), (71, 108, 112, 90), (420, 105, 111, 422), (585, 577, 104, 419), (618, 610, 105, 420), (392, 446, 409, 240, 169), (651, 643, 106, 421), (635, 644, 110, 74), (315, 318, 109, 72), (405, 410, 244, 202), (606, 611, 108, 71), (573, 578, 107, 70), (491, 494, 103, 67), (230, 138, 118, 223), (552, 430, 116, 496), (539, 533, 117, 224), (224, 117, 136, 225), (708, 694, 137, 226), (381, 367, 171, 227), (465, 467, 128, 113), (720, 468, 129, 690), (477, 457, 167, 363), (430, 435, 134, 116), (718, 436, 135, 693), (445, 425, 170, 366), (675, 661, 139, 229), (707, 695, 138, 230), (495, 516, 130, 114), (722, 517, 131, 691), (547, 513, 168, 364), (387, 306, 194, 373), (714, 320, 164, 704), (321, 319, 163, 156), (300, 290, 158, 231), (442, 437, 157, 322), (471, 469, 176, 217), (439, 438, 173, 214), (380, 368, 165, 233), (519, 518, 175, 216), (330, 328, 184, 218), (234, 213, 166, 232), (750, 749, 205, 221), (247, 241, 204, 222), (737, 748, 203, 329), (738, 742, 202, 378), (768, 747, 201, 705), (731, 746, 200, 196), (382, 240, 199, 379), (709, 239, 198, 706), (236, 238, 197, 195), (757, 731, 196, 505), (677, 247, 222, 673), (766, 750, 221, 672), (674, 664, 213, 234), (681, 330, 218, 669), (689, 519, 216, 667), (685, 439, 214, 665), (686, 471, 217, 668), (233, 165, 210, 235), (270, 233, 235, 272), (679, 674, 234, 271), (271, 234, 232, 269), (385, 380, 233, 270), (302, 300, 231, 268), (712, 707, 230, 267), (678, 675, 229, 266), (384, 381, 227, 253), (711, 708, 226, 265), (263, 224, 225, 264), (509, 539, 224, 263), (267, 230, 223, 262), (672, 221, 248, 676), (684, 434, 247, 677), (429, 431, 238, 236), (717, 432, 239, 709), (365, 169, 240, 382, 444), (434, 433, 241, 247), (221, 205, 246, 248), (329, 203, 245, 332), (378, 202, 244, 383), (705, 201, 243, 710), (196, 200, 242, 237), (505, 196, 237, 508), (134, 267, 262, 116), (532, 509, 263, 115), (115, 263, 264, 132), (692, 711, 265, 133), (365, 384, 253, 169), (665, 678, 266, 135), (693, 712, 267, 134), (289, 302, 268, 157), (366, 385, 270, 173), (215, 271, 269, 174), (666, 679, 271, 215), (173, 270, 272, 214), (565, 3, 249, 579), (522, 2, 250, 541), (564, 18, 251, 580), (593, 19, 252, 612), (392, 169, 253, 411), (83, 21, 255, 261), (594, 20, 256, 613), (274, 43, 257, 303), (393, 53, 259, 412), (629, 54, 258, 645), (19, 84, 260, 252), (628, 83, 261, 646), (481, 274, 303, 510), (496, 520, 302, 289), (203, 298, 301, 245), (520, 507, 300, 302), (669, 218, 299, 680), (748, 736, 298, 203), (218, 184, 297, 299), (507, 497, 290, 300), (373, 194, 282, 386), (704, 164, 296, 713), (156, 163, 295, 288), (437, 440, 289, 157), (72, 109, 287, 284), (510, 303, 286, 493), (50, 281, 285, 87), (743, 72, 284, 751), (632, 647, 283, 57), (493, 286, 275, 482), (400, 413, 282, 194), (605, 614, 281, 50), (572, 581, 280, 49), (426, 43, 274, 441), (543, 498, 291, 359), (498, 499, 292, 291), (499, 500, 293, 292), (500, 501, 294, 293), (542, 360, 276, 483), (483, 276, 277, 484), (484, 277, 278, 485), (485, 278, 279, 486), (43, 308, 334, 257), (157, 268, 333, 322), (538, 329, 332, 540), (268, 231, 331, 333), (688, 506, 330, 681), (756, 737, 329, 538), (506, 504, 328, 330), (551, 442, 322, 532), (531, 502, 319, 321), (721, 503, 320, 714), (546, 489, 306, 387), (231, 158, 323, 331), (528, 530, 318, 315), (257, 334, 317, 98), (488, 305, 316, 492), (755, 528, 315, 752), (655, 648, 314, 490), (550, 522, 308, 443), (589, 582, 304, 487), (622, 615, 305, 488), (548, 414, 306, 489), (98, 317, 309, 44), (161, 162, 327, 326), (160, 161, 326, 325), (159, 160, 325, 324), (354, 159, 324, 361), (47, 312, 313, 48), (46, 311, 312, 47), (45, 310, 311, 46), (343, 362, 310, 45), (44, 309, 362, 343), (158, 354, 361, 323), (482, 275, 360, 542), (497, 543, 359, 290), (165, 355, 358, 210), (664, 682, 357, 213), (213, 357, 356, 166), (368, 388, 355, 165), (290, 359, 354, 158), (367, 389, 342, 171), (694, 715, 353, 137), (117, 349, 352, 136), (695, 716, 351, 138), (661, 683, 350, 139), (138, 351, 348, 118), (533, 544, 349, 117), (624, 79, 347, 649), (23, 82, 346, 341), (627, 52, 345, 650), (395, 51, 344, 415), (275, 44, 343, 360), (394, 171, 342, 416), (595, 23, 341, 616), (566, 22, 340, 583), (596, 24, 339, 617), (79, 25, 338, 347), (567, 5, 335, 584), (523, 4, 336, 545), (166, 356, 389, 367), (172, 337, 388, 368), (504, 546, 387, 328), (184, 373, 386, 297), (170, 254, 385, 366), (174, 269, 384, 365), (205, 378, 383, 246), (433, 444, 382, 241), (269, 232, 381, 384), (254, 228, 380, 385), (241, 382, 379, 204), (749, 738, 378, 205), (228, 172, 368, 380), (328, 387, 373, 184), (518, 547, 364, 175), (438, 445, 366, 173), (469, 477, 363, 176), (232, 166, 367, 381), (337, 181, 369, 388), (181, 182, 370, 369), (182, 183, 371, 370), (183, 185, 372, 371), (356, 193, 377, 389), (193, 192, 376, 377), (192, 191, 375, 376), (191, 190, 374, 375), (52, 394, 416, 345), (172, 395, 415, 337), (490, 314, 414, 548), (57, 283, 413, 400), (170, 393, 412, 254), (54, 392, 411, 258), (74, 110, 410, 405), (421, 106, 409, 446), (258, 411, 408, 99), (254, 412, 407, 228), (106, 73, 406, 409), (744, 74, 405, 754), (228, 407, 395, 172), (314, 57, 400, 414), (514, 55, 391, 549), (427, 53, 393, 447), (458, 56, 390, 479), (99, 408, 394, 52), (337, 415, 396, 181), (181, 396, 397, 182), (182, 397, 398, 183), (183, 398, 399, 185), (345, 416, 404, 65), (65, 404, 403, 64), (64, 403, 402, 63), (63, 402, 401, 62), (110, 427, 447, 410), (54, 421, 446, 392), (246, 383, 445, 438), (174, 365, 444, 433), (530, 550, 443, 318), (540, 332, 442, 551), (109, 426, 441, 287), (245, 301, 440, 437), (215, 174, 433, 434), (692, 133, 432, 717), (115, 132, 431, 429), (666, 215, 434, 684), (676, 248, 439, 685), (248, 246, 438, 439), (332, 245, 437, 442), (383, 244, 425, 445), (710, 243, 436, 718), (237, 242, 435, 430), (508, 237, 430, 552), (629, 651, 421, 54), (593, 618, 420, 19), (564, 585, 419, 18), (19, 420, 422, 84), (108, 424, 428, 112), (644, 652, 427, 110), (318, 443, 426, 109), (410, 447, 425, 244), (611, 619, 424, 108), (578, 586, 423, 107), (494, 553, 418, 103), (728, 458, 479, 739), (55, 452, 478, 391), (734, 753, 477, 469), (175, 364, 476, 464), (521, 554, 475, 307), (531, 321, 474, 555), (42, 451, 473, 273), (156, 288, 472, 463), (765, 735, 471, 686), (667, 216, 470, 687), (495, 114, 466, 556), (114, 130, 461, 466), (691, 131, 462, 719), (364, 168, 450, 476), (321, 156, 463, 474), (216, 175, 464, 470), (735, 734, 469, 471), (753, 727, 457, 477), (767, 733, 468, 720), (730, 732, 467, 465), (726, 456, 460, 729), (17, 449, 459, 85), (480, 557, 454, 1), (563, 587, 448, 16), (592, 620, 449, 17), (391, 478, 450, 168), (307, 475, 451, 42), (630, 653, 452, 55), (763, 654, 458, 728), (739, 479, 457, 727), (761, 621, 456, 726), (759, 588, 455, 725), (273, 473, 557, 480), (288, 495, 556, 472), (113, 531, 555, 465), (0, 453, 554, 521), (287, 441, 553, 494), (301, 508, 552, 440), (236, 540, 551, 429), (102, 417, 550, 530), (283, 514, 549, 413), (56, 490, 548, 390), (297, 386, 547, 518), (176, 363, 546, 504), (309, 523, 545, 362), (323, 361, 544, 533), (118, 348, 543, 497), (5, 482, 542, 335), (390, 548, 489, 167), (591, 622, 488, 15), (562, 589, 487, 14), (417, 2, 522, 550), (631, 655, 490, 56), (723, 66, 528, 755), (15, 488, 492, 86), (66, 102, 530, 528), (363, 167, 489, 546), (690, 129, 503, 721), (113, 128, 502, 531), (429, 551, 532, 115), (217, 176, 504, 506), (730, 756, 538, 195), (668, 217, 506, 688), (195, 538, 540, 236), (8, 485, 486, 9), (7, 484, 485, 8), (6, 483, 484, 7), (335, 542, 483, 6), (122, 123, 501, 500), (121, 122, 500, 499), (120, 121, 499, 498), (348, 120, 498, 543), (92, 493, 482, 5), (249, 510, 493, 92), (223, 118, 497, 507), (262, 223, 507, 520), (116, 262, 520, 496), (3, 481, 510, 249), (308, 522, 541, 334), (322, 333, 509, 532), (298, 505, 508, 301), (333, 331, 539, 509), (680, 299, 519, 689), (736, 757, 505, 298), (299, 297, 518, 519), (386, 282, 513, 547), (713, 296, 517, 722), (288, 295, 516, 495), (331, 323, 533, 539), (440, 552, 496, 289), (284, 287, 494, 491), (334, 541, 529, 317), (281, 512, 515, 285), (751, 284, 491, 758), (647, 656, 514, 283), (413, 549, 513, 282), (614, 623, 512, 281), (581, 590, 511, 280), (317, 529, 523, 309), (441, 274, 481, 553), (123, 119, 501), (326, 327, 537, 536), (325, 326, 536, 535), (324, 325, 535, 534), (361, 324, 534, 544), (162, 119, 537, 327), (9, 486, 119), (312, 526, 527, 313), (311, 525, 526, 312), (310, 524, 525, 311), (362, 545, 524, 310), (48, 313, 527, 119), (273, 480, 590, 581), (0, 521, 589, 562), (723, 453, 588, 759), (1, 454, 587, 563), (103, 418, 586, 578), (2, 417, 585, 564), (24, 567, 584, 339), (4, 566, 583, 336), (521, 307, 582, 589), (42, 273, 581, 572), (2, 564, 580, 250), (20, 565, 579, 256), (67, 103, 578, 573), (417, 102, 577, 585), (256, 579, 576, 97), (250, 580, 575, 93), (102, 66, 574, 577), (724, 67, 573, 760), (307, 42, 572, 582), (480, 1, 563, 590), (418, 3, 565, 586), (453, 0, 562, 588), (93, 575, 566, 4), (97, 576, 567, 24), (336, 583, 558, 10), (10, 558, 559, 11), (11, 559, 560, 12), (12, 560, 561, 13), (38, 570, 571, 40), (36, 569, 570, 38), (34, 568, 569, 36), (339, 584, 568, 34), (280, 511, 623, 614), (14, 487, 622, 591), (725, 455, 621, 761), (16, 448, 620, 592), (107, 423, 619, 611), (18, 419, 618, 593), (25, 596, 617, 338), (22, 595, 616, 340), (487, 304, 615, 622), (49, 280, 614, 605), (21, 594, 613, 255), (18, 593, 612, 251), (70, 107, 611, 606), (419, 104, 610, 618), (251, 612, 609, 94), (255, 613, 608, 96), (104, 68, 607, 610), (740, 70, 606, 762), (304, 49, 605, 615), (511, 16, 592, 623), (96, 608, 596, 25), (423, 20, 594, 619), (455, 14, 591, 621), (94, 609, 595, 22), (340, 616, 597, 27), (27, 597, 598, 29), (29, 598, 599, 31), (31, 599, 600, 33), (338, 617, 601, 35), (35, 601, 602, 37), (37, 602, 603, 39), (39, 603, 604, 41), (285, 515, 656, 647), (86, 492, 655, 631), (729, 460, 654, 763), (85, 459, 653, 630), (112, 428, 652, 644), (84, 422, 651, 629), (82, 627, 650, 346), (51, 624, 649, 344), (492, 316, 648, 655), (87, 285, 647, 632), (53, 628, 646, 259), (84, 629, 645, 260), (90, 112, 644, 635), (422, 111, 643, 651), (260, 645, 642, 100), (111, 91, 636, 643), (745, 90, 635, 764), (100, 642, 627, 82), (316, 87, 632, 648), (515, 85, 630, 656), (428, 83, 628, 652), (460, 86, 631, 654), (59, 634, 633, 58), (60, 625, 634, 59), (61, 626, 625, 60), (344, 649, 626, 61), (346, 650, 637, 75), (75, 637, 638, 76), (76, 638, 639, 77), (77, 639, 640, 78), (296, 680, 689, 517), (129, 668, 688, 503), (131, 667, 687, 462), (733, 765, 686, 468), (243, 676, 685, 436), (133, 666, 684, 432), (210, 358, 683, 661), (137, 353, 682, 664), (503, 688, 681, 320), (164, 669, 680, 296), (133, 265, 679, 666), (214, 272, 678, 665), (432, 684, 677, 239), (201, 672, 676, 243), (272, 235, 675, 678), (265, 226, 674, 679), (468, 686, 668, 129), (436, 685, 665, 135), (517, 689, 667, 131), (320, 681, 669, 164), (226, 137, 664, 674), (747, 766, 672, 201), (239, 677, 673, 198), (235, 210, 661, 675), (144, 146, 660, 659), (142, 144, 659, 658), (140, 142, 658, 657), (353, 140, 657, 682), (358, 212, 663, 683), (212, 211, 662, 663), (211, 220, 671, 662), (220, 219, 670, 671), (295, 713, 722, 516), (128, 690, 721, 502), (732, 767, 720, 467), (130, 691, 719, 461), (242, 710, 718, 435), (132, 692, 717, 431), (139, 350, 716, 695), (136, 352, 715, 694), (502, 721, 714, 319), (163, 704, 713, 295), (135, 266, 712, 693), (132, 264, 711, 692), (200, 705, 710, 242), (431, 717, 709, 238), (264, 225, 708, 711), (266, 229, 707, 712), (238, 709, 706, 197), (746, 768, 705, 200), (319, 714, 704, 163), (516, 722, 691, 130), (229, 139, 695, 707), (435, 718, 693, 134), (467, 720, 690, 128), (225, 136, 694, 708), (352, 141, 696, 715), (141, 143, 697, 696), (143, 145, 698, 697), (145, 147, 699, 698), (350, 149, 700, 716), (149, 151, 701, 700), (151, 153, 702, 701), (153, 155, 703, 702), (461, 719, 768, 746), (197, 706, 767, 732), (462, 687, 766, 747), (198, 673, 765, 733), (459, 745, 764, 653), (91, 729, 763, 636), (448, 740, 762, 620), (68, 725, 761, 607), (454, 724, 760, 587), (66, 723, 759, 574), (473, 751, 758, 557), (472, 556, 757, 736), (465, 555, 756, 730), (453, 723, 755, 554), (574, 759, 725, 68), (607, 761, 726, 69), (406, 739, 727, 199), (636, 763, 728, 73), (69, 726, 729, 91), (195, 197, 732, 730), (706, 198, 733, 767), (379, 199, 727, 753), (222, 204, 734, 735), (673, 222, 735, 765), (204, 379, 753, 734), (73, 728, 739, 406), (452, 744, 754, 478), (464, 476, 738, 749), (554, 755, 752, 475), (555, 474, 737, 756), (451, 743, 751, 473), (463, 472, 736, 748), (687, 470, 750, 766), (556, 466, 731, 757), (466, 461, 746, 731), (719, 462, 747, 768), (476, 450, 742, 738), (474, 463, 748, 737), (470, 464, 749, 750), (449, 741, 745, 459), (557, 758, 724, 454), (587, 760, 740, 448), (620, 762, 741, 449), (478, 754, 742, 450), (475, 752, 743, 451), (653, 764, 744, 452)])
me_cube_003.polygons.foreach_set('material_index', [0, 0, 0, 0, 0, 0, 0, 0, 0, 0, 0, 0, 0, 0, 0, 0, 0, 0, 0, 0, 0, 0, 0, 0, 0, 0, 0, 0, 0, 0, 0, 0, 0, 0, 0, 0, 0, 0, 0, 0, 0, 0, 0, 0, 0, 0, 0, 0, 0, 0, 0, 0, 0, 0, 0, 0, 0, 0, 0, 0, 0, 0, 0, 0, 0, 0, 0, 0, 0, 0, 0, 0, 0, 0, 0, 0, 0, 0, 0, 0, 0, 0, 0, 0, 0, 0, 0, 0, 0, 0, 0, 0, 0, 0, 0, 0, 0, 0, 0, 0, 0, 0, 0, 0, 0, 0, 0, 0, 0, 0, 0, 0, 0, 0, 0, 0, 0, 0, 0, 0, 0, 1, 1, 1, 1, 1, 1, 1, 1, 1, 1, 1, 1, 1, 1, 1, 1, 1, 1, 1, 1, 1, 1, 1, 1, 1, 1, 1, 1, 1, 1, 1, 1, 1, 1, 1, 1, 1, 1, 1, 1, 1, 1, 1, 1, 1, 1, 1, 1, 1, 1, 1, 1, 1, 1, 1, 1, 1, 1, 1, 1, 1, 1, 1, 1, 1, 1, 1, 1, 1, 1, 1, 1, 1, 1, 1, 1, 1, 1, 1, 1, 1, 1, 1, 1, 1, 1, 1, 1, 1, 1, 1, 1, 1, 1, 1, 1, 1, 1, 1, 1, 1, 1, 1, 1, 1, 1, 1, 1, 1, 1, 1, 1, 1, 1, 1, 1, 1, 1, 1, 1, 1, 1, 1, 1, 1, 1, 1, 1, 1, 1, 1, 1, 1, 1, 1, 1, 1, 1, 1, 1, 1, 1, 1, 1, 1, 1, 1, 1, 1, 1, 1, 1, 1, 1, 1, 1, 1, 1, 1, 1, 1, 1, 1, 1, 1, 1, 1, 1, 1, 1, 1, 1, 1, 1, 1, 1, 1, 1, 1, 1, 1, 1, 1, 1, 1, 0, 0, 0, 0, 0, 0, 0, 0, 1, 1, 1, 1, 1, 1, 1, 1, 1, 1, 1, 1, 1, 1, 1, 1, 1, 1, 1, 1, 1, 1, 0, 0, 0, 0, 0, 0, 0, 0, 0, 0, 0, 0, 0, 0, 0, 0, 0, 0, 0, 0, 0, 0, 0, 0, 0, 0, 0, 0, 0, 0, 0, 0, 0, 0, 0, 0, 0, 0, 1, 1, 1, 1, 1, 1, 1, 1, 1, 1, 1, 1, 1, 1, 1, 1, 0, 0, 0, 0, 0, 0, 0, 0, 0, 0, 1, 1, 1, 1, 1, 1, 1, 1, 1, 1, 1, 1, 1, 1, 1, 1, 0, 0, 0, 0, 0, 0, 0, 0, 1, 1, 1, 1, 1, 1, 1, 1, 1, 1, 1, 1, 1, 1, 1, 1, 1, 1, 1, 1, 1, 1, 1, 1, 1, 1, 1, 1, 1, 1, 1, 1, 1, 1, 1, 1, 1, 1, 1, 1, 1, 1, 1, 1, 1, 1, 1, 1, 1, 1, 1, 1, 1, 1, 1, 1, 1, 1, 1, 1, 1, 1, 1, 1, 1, 1, 1, 1, 1, 1, 1, 1, 1, 1, 0, 0, 0, 0, 1, 1, 1, 1, 1, 1, 1, 1, 1, 1, 1, 1, 1, 1, 1, 1, 0, 0, 0, 0, 0, 0, 0, 0, 1, 1, 1, 1, 1, 1, 1, 1, 1, 1, 1, 1, 1, 1, 1, 1, 1, 1, 1, 1, 1, 1, 1, 1, 1, 1, 1, 1, 0, 0, 0, 0, 0, 0, 0, 0, 0, 0, 0, 0, 1, 1, 1, 1, 1, 1, 0, 0, 1, 1, 1, 1, 1, 1, 1, 1, 1, 1, 1, 1, 1, 1, 1, 1, 0, 0, 0, 0, 0, 0, 0, 0, 1, 1, 1, 1, 1, 1, 0, 0, 1, 1, 1, 1, 1, 1, 1, 1, 1, 1, 1, 1, 1, 1, 1, 1, 0, 0, 0, 0, 0, 0, 0, 0, 1, 1, 1, 1, 1, 1, 0, 0, 1, 1, 1, 1, 1, 1, 1, 1, 1, 1, 1, 1, 1, 1, 0, 0, 0, 0, 0, 0, 0, 0, 1, 1, 1, 1, 1, 1, 0, 0, 1, 1, 1, 1, 1, 1, 1, 1, 1, 1, 1, 1, 1, 1, 1, 1, 0, 0, 0, 0, 0, 0, 0, 0, 1, 1, 1, 1, 1, 1, 0, 0, 1, 1, 1, 1, 1, 1, 1, 1, 1, 1, 1, 1, 1, 1, 1, 1, 0, 0, 0, 0, 0, 0, 0, 0, 1, 1, 1, 1, 1, 1, 1, 1, 1, 1, 1, 1, 1, 1, 1, 1, 1, 1, 1, 1, 1, 1, 1, 1, 1, 1, 1, 1, 1, 1, 1, 1, 1, 1, 1, 1, 1, 1, 1, 1, 1, 1, 1, 1, 1, 1])
me_cube_003.materials.append(mat_secondary)
me_cube_003.materials.append(mat_iron)
me_cube_003.use_remesh_preserve_volume = False
me_cube_003.use_remesh_preserve_attributes = False
me_cube_003.use_mirror_vertex_groups = False
me_cube_003.update()
arm_armature = bpy.data.armatures.new('Armature')  # bones are not reproduced

# ---- objects
ob_armature = bpy.data.objects.new('Armature', arm_armature)
ob_cube = bpy.data.objects.new('Cube', me_cube_001)
ob_cube_001 = bpy.data.objects.new('Cube.001', me_cube_003)
ob_lamp = bpy.data.objects.new('Lamp', light_lamp)
ob_camera = bpy.data.objects.new('Camera', cam_camera)

# ---- transforms, parenting, visibility, modifiers, constraints
ob_armature.location = (-0.03199, -0.0401, -0.01782)
ob_armature.rotation_euler = (0.0, 7.451e-09, 9.425)
ob_armature.show_in_front = True
ob_armature.lineart.crease_threshold = 0.0
ob_cube.parent = ob_armature
ob_cube.matrix_parent_inverse = Matrix(((-1.0, -3.258e-07, -7.451e-09, 0.03199), (3.258e-07, -1.0, 2.118e-22, 0.0401), (-7.451e-09, -2.428e-15, 1.0, 0.01782), (0.0, 0.0, 0.0, 1.0)))
ob_cube.location = (0.01983, 0.00756, 0.3441)
ob_cube.scale = (0.5, 0.5, 0.3835)
ob_cube.hide_render = True
ob_cube.lineart.crease_threshold = 0.0
_vg = ob_cube.vertex_groups.new(name='Group')
for _i, _w in zip([10], [0.0001287]): _vg.add([_i], _w, 'REPLACE')
_vg = ob_cube.vertex_groups.new(name='Center')
for _i, _w in zip([0, 1, 2, 3, 4, 5, 6, 7, 8, 9, 10, 11, 12, 14, 16, 17, 18, 19, 20, 21, 22, 23, 25, 26, 28, 29, 30, 32, 33, 34, 35, 36, 37, 40, 41, 43, 44, 48, 49, 50, 51, 52, 53, 56, 57], [0.0, 0.0, 0.0, 0.004678, 0.9258, 1.0, 1.0, 0.9932, 1.0, 1.0, 1.0, 1.0, 0.0, 0.0, 0.0, 0.0, 0.0, 0.0, 1.0, 1.0, 1.0, 1.0, 0.0, 0.02622, 0.0, 0.0, 0.0, 0.0, 0.0, 0.0, 0.0, 0.0, 0.0, 0.0, 0.0, 0.0, 0.0, 0.0, 0.05718, 0.0, 0.01011, 0.0, 0.0, 0.0, 0.0]): _vg.add([_i], _w, 'REPLACE')
_vg = ob_cube.vertex_groups.new(name='Arm.L')
for _i, _w in zip([4, 6, 8, 9, 10, 11, 16, 17, 18, 19, 20, 21, 22, 24, 25, 26, 27, 44, 45, 46, 47, 48, 49, 50, 51, 52, 53, 54, 55, 56, 57, 58, 59], [0.0, 0.0, 0.0, 0.0, 0.0, 0.0, 1.0, 1.0, 1.0, 1.0, 0.0, 0.0, 0.0, 1.0, 1.0, 1.0, 1.0, 1.0, 1.0, 1.0, 1.0, 1.0, 1.0, 0.9998, 0.9936, 1.0, 1.0, 1.0, 1.0, 1.0, 1.0, 1.0, 1.0]): _vg.add([_i], _w, 'REPLACE')
_vg = ob_cube.vertex_groups.new(name='Arm.R')
_vg.add([0, 1, 2, 3, 12, 13, 14, 15, 28, 29, 30, 31, 32, 33, 34, 35, 36, 37, 38, 39, 40, 41, 42, 43], 1.0, 'REPLACE')
_m = ob_cube.modifiers.new('Armature', 'ARMATURE')
_m.object = ob_armature
ob_cube_001.location = (-2.717e-08, -0.03012, 0.8153)
ob_cube_001.rotation_euler = (0.0, 0.0, 4.133e-07)
ob_cube_001.scale = (0.5398, 0.5398, 0.08302)
ob_cube_001.lock_rotations_4d = False
ob_cube_001.empty_display_type = 'ARROWS'
ob_cube_001.lineart.crease_threshold = 0.0
_vg = ob_cube_001.vertex_groups.new(name='Group')
_m = ob_cube_001.modifiers.new('Subsurf', 'SUBSURF')
_m.uv_smooth = 'PRESERVE_CORNERS'
_m.quality = 2
_m.levels = 3
_m.show_only_control_edges = False
ob_lamp.location = (-2.058, -0.5601, 3.296)
ob_lamp.rotation_euler = (0.6503, 0.05522, 5.008)
ob_lamp.scale = (0.5, 0.5, 0.5)
ob_lamp.lock_rotations_4d = False
ob_lamp.empty_display_type = 'ARROWS'
ob_lamp.color = (0.0, 0.0, 0.0, 0.0)
ob_lamp.lineart.crease_threshold = 0.0
ob_camera.location = (-3.76, 3.196, 3.016)
ob_camera.rotation_euler = (1.109, -0.0, 3.957)
ob_camera.scale = (0.5, 0.5, 0.5)
ob_camera.lock_rotations_4d = False
ob_camera.empty_display_type = 'ARROWS'
ob_camera.color = (0.0, 0.0, 0.0, 0.0)
ob_camera.display_type = 'WIRE'
ob_camera.lineart.crease_threshold = 0.0

# ---- collection membership
col_collection_1.objects.link(ob_armature)
col_collection_1.objects.link(ob_cube)
col_collection_1.objects.link(ob_cube_001)
col_collection_1.objects.link(ob_lamp)
col_collection_1.objects.link(ob_camera)

# ---- scene / render settings (as saved in the file)
scene.camera = ob_camera
scene.frame_start = 1; scene.frame_end = 11; scene.frame_set(0)
scene.render.engine = 'CYCLES'
scene.render.resolution_percentage = 50
scene.render.dither_intensity = 0.0
scene.cycles.use_denoising = False
scene.cycles.samples = 128
scene.cycles.sampling_pattern = 'TABULATED_SOBOL'
scene.cycles.use_adaptive_sampling = False
scene.cycles.use_light_tree = False
scene.cycles.blur_glossy = 0.0
scene.cycles.sample_clamp_indirect = 0.0
scene.view_settings.view_transform = 'Standard'
bpy.context.view_layer.update()
